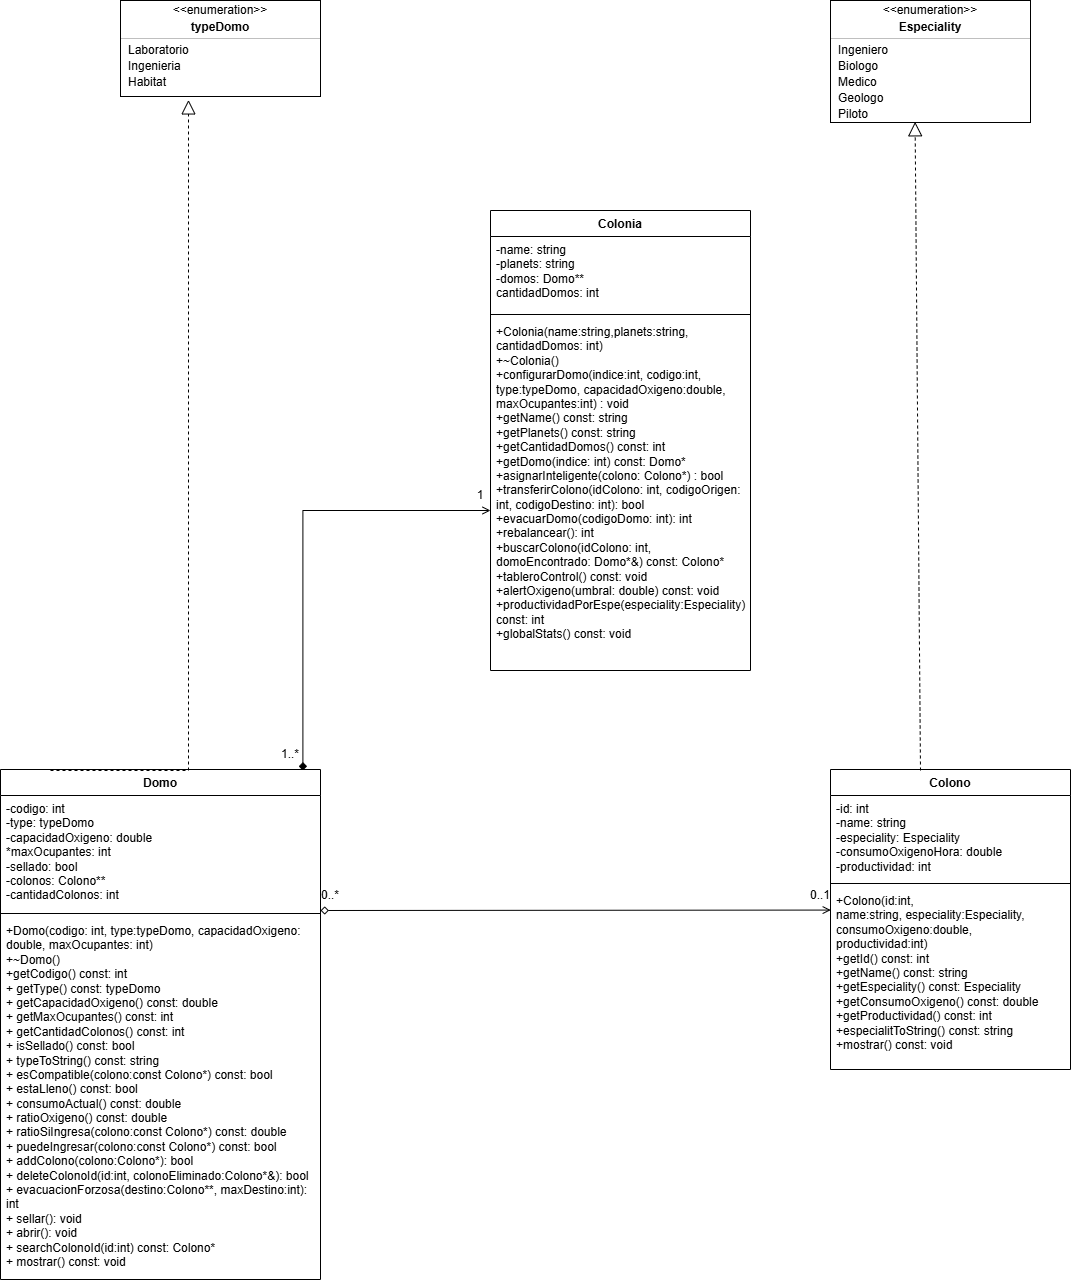

The diagram above was exported from draw.io. Its source (the exported page's mxGraphModel, read from the mxfile embedded in the PNG):
<mxGraphModel dx="2700" dy="1093" grid="1" gridSize="10" guides="1" tooltips="1" connect="1" arrows="1" fold="1" page="1" pageScale="1" pageWidth="827" pageHeight="1169" math="0" shadow="0">
  <root>
    <mxCell id="0" />
    <mxCell id="1" parent="0" />
    <mxCell id="kW1bQYFWklWDV-pkNbmb-6" parent="1" style="swimlane;fontStyle=1;align=center;verticalAlign=top;childLayout=stackLayout;horizontal=1;startSize=26;horizontalStack=0;resizeParent=1;resizeParentMax=0;resizeLast=0;collapsible=1;marginBottom=0;whiteSpace=wrap;html=1;strokeColor=default;" value="Colonia" vertex="1">
      <mxGeometry height="460" width="260" x="130" y="610" as="geometry" />
    </mxCell>
    <mxCell id="kW1bQYFWklWDV-pkNbmb-7" parent="kW1bQYFWklWDV-pkNbmb-6" style="text;strokeColor=none;fillColor=none;align=left;verticalAlign=top;spacingLeft=4;spacingRight=4;overflow=hidden;rotatable=0;points=[[0,0.5],[1,0.5]];portConstraint=eastwest;whiteSpace=wrap;html=1;" value="-name: string&lt;div&gt;-planets: string&lt;/div&gt;&lt;div&gt;-domos: Domo**&lt;/div&gt;&lt;div&gt;cantidadDomos: int&lt;/div&gt;" vertex="1">
      <mxGeometry height="74" width="260" y="26" as="geometry" />
    </mxCell>
    <mxCell id="kW1bQYFWklWDV-pkNbmb-8" parent="kW1bQYFWklWDV-pkNbmb-6" style="line;strokeWidth=1;fillColor=none;align=left;verticalAlign=middle;spacingTop=-1;spacingLeft=3;spacingRight=3;rotatable=0;labelPosition=right;points=[];portConstraint=eastwest;strokeColor=inherit;" value="" vertex="1">
      <mxGeometry height="8" width="260" y="100" as="geometry" />
    </mxCell>
    <mxCell id="kW1bQYFWklWDV-pkNbmb-81" edge="1" parent="kW1bQYFWklWDV-pkNbmb-6" style="endArrow=diamond;html=1;rounded=0;edgeStyle=orthogonalEdgeStyle;endFill=1;startArrow=open;startFill=0;entryX=0.945;entryY=0.002;entryDx=0;entryDy=0;entryPerimeter=0;" target="kW1bQYFWklWDV-pkNbmb-23" value="">
      <mxGeometry height="50" relative="1" width="50" as="geometry">
        <mxPoint y="300" as="sourcePoint" />
        <mxPoint x="-190" y="530" as="targetPoint" />
      </mxGeometry>
    </mxCell>
    <mxCell id="kW1bQYFWklWDV-pkNbmb-9" parent="kW1bQYFWklWDV-pkNbmb-6" style="text;strokeColor=none;fillColor=none;align=left;verticalAlign=top;spacingLeft=4;spacingRight=4;overflow=hidden;rotatable=0;points=[[0,0.5],[1,0.5]];portConstraint=eastwest;whiteSpace=wrap;html=1;" value="+Colonia(name:string,planets:string, cantidadDomos: int)&lt;div&gt;+~Colonia()&lt;/div&gt;&lt;div&gt;+configurarDomo(indice:int, codigo:int, type:typeDomo, capacidadOxigeno:double, maxOcupantes:int) : void&lt;/div&gt;&lt;div&gt;+getName() const: string&lt;/div&gt;&lt;div&gt;+getPlanets() const: string&lt;/div&gt;&lt;div&gt;+getCantidadDomos() const: int&lt;/div&gt;&lt;div&gt;+getDomo(indice: int) const: Domo*&lt;/div&gt;&lt;div&gt;+asignarInteligente(colono: Colono*) : bool&lt;/div&gt;&lt;div&gt;+transferirColono(idColono: int, codigoOrigen: int, codigoDestino: int): bool&lt;/div&gt;&lt;div&gt;+evacuarDomo(codigoDomo: int): int&lt;/div&gt;&lt;div&gt;+rebalancear(): int&lt;/div&gt;&lt;div&gt;+buscarColono(idColono: int, domoEncontrado: Domo*&amp;amp;) const: Colono*&lt;/div&gt;&lt;div&gt;+tableroControl() const: void&lt;/div&gt;&lt;div&gt;+alertOxigeno(umbral: double) const: void&lt;/div&gt;&lt;div&gt;+productividadPorEspe(especiality:Especiality) const: int&lt;/div&gt;&lt;div&gt;+globalStats() const: void&lt;/div&gt;" vertex="1">
      <mxGeometry height="352" width="260" y="108" as="geometry" />
    </mxCell>
    <mxCell id="kW1bQYFWklWDV-pkNbmb-23" parent="1" style="swimlane;fontStyle=1;align=center;verticalAlign=top;childLayout=stackLayout;horizontal=1;startSize=26;horizontalStack=0;resizeParent=1;resizeParentMax=0;resizeLast=0;collapsible=1;marginBottom=0;whiteSpace=wrap;html=1;" value="Domo" vertex="1">
      <mxGeometry height="510" width="320" x="-360" y="1169" as="geometry" />
    </mxCell>
    <mxCell id="kW1bQYFWklWDV-pkNbmb-71" edge="1" parent="kW1bQYFWklWDV-pkNbmb-23" style="endArrow=block;dashed=1;endFill=0;endSize=12;html=1;rounded=0;entryX=0.34;entryY=1.57;entryDx=0;entryDy=0;entryPerimeter=0;edgeStyle=orthogonalEdgeStyle;" target="kW1bQYFWklWDV-pkNbmb-33" value="">
      <mxGeometry relative="1" width="160" as="geometry">
        <mxPoint x="50" y="1" as="sourcePoint" />
        <mxPoint x="210" y="1" as="targetPoint" />
      </mxGeometry>
    </mxCell>
    <mxCell id="kW1bQYFWklWDV-pkNbmb-24" parent="kW1bQYFWklWDV-pkNbmb-23" style="text;strokeColor=none;fillColor=none;align=left;verticalAlign=top;spacingLeft=4;spacingRight=4;overflow=hidden;rotatable=0;points=[[0,0.5],[1,0.5]];portConstraint=eastwest;whiteSpace=wrap;html=1;" value="-codigo: int&lt;div&gt;-type: typeDomo&lt;/div&gt;&lt;div&gt;-capacidadOxigeno: double&lt;/div&gt;&lt;div&gt;*maxOcupantes: int&lt;/div&gt;&lt;div&gt;-sellado: bool&lt;/div&gt;&lt;div&gt;-colonos: Colono**&lt;/div&gt;&lt;div&gt;-cantidadColonos: int&lt;/div&gt;" vertex="1">
      <mxGeometry height="114" width="320" y="26" as="geometry" />
    </mxCell>
    <mxCell id="kW1bQYFWklWDV-pkNbmb-84" edge="1" parent="kW1bQYFWklWDV-pkNbmb-23" style="endArrow=open;html=1;rounded=0;entryX=0.001;entryY=0.124;entryDx=0;entryDy=0;entryPerimeter=0;startArrow=diamond;startFill=0;endFill=0;" target="kW1bQYFWklWDV-pkNbmb-50" value="">
      <mxGeometry height="50" relative="1" width="50" as="geometry">
        <mxPoint x="320" y="141" as="sourcePoint" />
        <mxPoint x="360" y="91" as="targetPoint" />
      </mxGeometry>
    </mxCell>
    <mxCell id="kW1bQYFWklWDV-pkNbmb-25" parent="kW1bQYFWklWDV-pkNbmb-23" style="line;strokeWidth=1;fillColor=none;align=left;verticalAlign=middle;spacingTop=-1;spacingLeft=3;spacingRight=3;rotatable=0;labelPosition=right;points=[];portConstraint=eastwest;strokeColor=inherit;" value="" vertex="1">
      <mxGeometry height="8" width="320" y="140" as="geometry" />
    </mxCell>
    <mxCell id="kW1bQYFWklWDV-pkNbmb-26" parent="kW1bQYFWklWDV-pkNbmb-23" style="text;strokeColor=none;fillColor=none;align=left;verticalAlign=top;spacingLeft=4;spacingRight=4;overflow=hidden;rotatable=0;points=[[0,0.5],[1,0.5]];portConstraint=eastwest;whiteSpace=wrap;html=1;" value="+Domo(codigo: int, type:typeDomo, capacidadOxigeno: double, maxOcupantes: int)&lt;div&gt;+~Domo()&lt;/div&gt;&lt;div&gt;+getCodigo() const: int&lt;/div&gt;&lt;div&gt;+ getType() const: typeDomo&lt;br&gt;+ getCapacidadOxigeno() const: double&lt;br&gt;+ getMaxOcupantes() const: int&lt;br&gt;+ getCantidadColonos() const: int&lt;br&gt;+ isSellado() const: bool&lt;br&gt;+ typeToString() const: string&lt;br&gt;+ esCompatible(colono:const Colono*) const: bool&lt;br&gt;+ estaLleno() const: bool&lt;br&gt;+ consumoActual() const: double&lt;br&gt;+ ratioOxigeno() const: double&lt;br&gt;+ ratioSiIngresa(colono:const Colono*) const: double&lt;br&gt;+ puedeIngresar(colono:const Colono*) const: bool&lt;br&gt;+ addColono(colono:Colono*): bool&lt;br&gt;+ deleteColonoId(id:int, colonoEliminado:Colono*&amp;amp;): bool&lt;br&gt;+ evacuacionForzosa(destino:Colono**, maxDestino:int): int&lt;br&gt;+ sellar(): void&lt;br&gt;+ abrir(): void&lt;br&gt;+ searchColonoId(id:int) const: Colono*&lt;br&gt;+ mostrar() const: void&lt;/div&gt;" vertex="1">
      <mxGeometry height="362" width="320" y="148" as="geometry" />
    </mxCell>
    <mxCell id="kW1bQYFWklWDV-pkNbmb-27" parent="1" style="fontStyle=1;align=center;verticalAlign=middle;childLayout=stackLayout;horizontal=1;horizontalStack=0;resizeParent=1;resizeParentMax=0;resizeLast=0;marginBottom=0;" value="" vertex="1">
      <mxGeometry height="96" width="200" x="-240" y="400" as="geometry" />
    </mxCell>
    <mxCell id="kW1bQYFWklWDV-pkNbmb-28" parent="kW1bQYFWklWDV-pkNbmb-27" style="html=1;align=center;spacing=0;verticalAlign=middle;strokeColor=none;fillColor=none;whiteSpace=wrap;" value="&amp;lt;&amp;lt;enumeration&amp;gt;&amp;gt;" vertex="1">
      <mxGeometry height="20" width="200" as="geometry" />
    </mxCell>
    <mxCell id="kW1bQYFWklWDV-pkNbmb-29" parent="kW1bQYFWklWDV-pkNbmb-27" style="html=1;align=center;spacing=0;verticalAlign=middle;strokeColor=none;fillColor=none;whiteSpace=wrap;fontStyle=1;" value="typeDomo" vertex="1">
      <mxGeometry height="14" width="200" y="20" as="geometry" />
    </mxCell>
    <mxCell id="kW1bQYFWklWDV-pkNbmb-30" parent="kW1bQYFWklWDV-pkNbmb-27" style="line;strokeWidth=0.25;fillColor=none;align=left;verticalAlign=middle;spacingTop=-1;spacingLeft=3;spacingRight=3;rotatable=0;labelPosition=right;points=[];portConstraint=eastwest;" value="" vertex="1">
      <mxGeometry height="8" width="200" y="34" as="geometry" />
    </mxCell>
    <mxCell id="kW1bQYFWklWDV-pkNbmb-31" parent="kW1bQYFWklWDV-pkNbmb-27" style="html=1;align=left;spacing=0;spacingLeft=8;verticalAlign=middle;strokeColor=none;fillColor=none;whiteSpace=wrap;" value="Laboratorio" vertex="1">
      <mxGeometry height="16" width="200" y="42" as="geometry" />
    </mxCell>
    <mxCell id="kW1bQYFWklWDV-pkNbmb-32" parent="kW1bQYFWklWDV-pkNbmb-27" style="html=1;align=left;spacing=0;spacingLeft=8;verticalAlign=middle;strokeColor=none;fillColor=none;whiteSpace=wrap;" value="Ingenieria" vertex="1">
      <mxGeometry height="16" width="200" y="58" as="geometry" />
    </mxCell>
    <mxCell id="kW1bQYFWklWDV-pkNbmb-43" parent="kW1bQYFWklWDV-pkNbmb-27" style="html=1;align=left;spacing=0;spacingLeft=8;verticalAlign=middle;strokeColor=none;fillColor=none;whiteSpace=wrap;" value="Habitat" vertex="1">
      <mxGeometry height="16" width="200" y="74" as="geometry" />
    </mxCell>
    <mxCell id="kW1bQYFWklWDV-pkNbmb-33" parent="kW1bQYFWklWDV-pkNbmb-27" style="html=1;align=left;spacing=0;spacingLeft=8;verticalAlign=middle;strokeColor=none;fillColor=none;whiteSpace=wrap;" value="" vertex="1">
      <mxGeometry height="6" width="200" y="90" as="geometry" />
    </mxCell>
    <mxCell id="kW1bQYFWklWDV-pkNbmb-47" parent="1" style="swimlane;fontStyle=1;align=center;verticalAlign=top;childLayout=stackLayout;horizontal=1;startSize=26;horizontalStack=0;resizeParent=1;resizeParentMax=0;resizeLast=0;collapsible=1;marginBottom=0;whiteSpace=wrap;html=1;" value="Colono" vertex="1">
      <mxGeometry height="300" width="240" x="470" y="1169" as="geometry" />
    </mxCell>
    <mxCell id="kW1bQYFWklWDV-pkNbmb-72" edge="1" parent="kW1bQYFWklWDV-pkNbmb-47" style="endArrow=block;dashed=1;endFill=0;endSize=12;html=1;rounded=0;entryX=0.423;entryY=0.957;entryDx=0;entryDy=0;entryPerimeter=0;" target="kW1bQYFWklWDV-pkNbmb-60" value="">
      <mxGeometry relative="1" width="160" as="geometry">
        <mxPoint x="90" y="1" as="sourcePoint" />
        <mxPoint x="250" y="1" as="targetPoint" />
      </mxGeometry>
    </mxCell>
    <mxCell id="kW1bQYFWklWDV-pkNbmb-48" parent="kW1bQYFWklWDV-pkNbmb-47" style="text;strokeColor=none;fillColor=none;align=left;verticalAlign=top;spacingLeft=4;spacingRight=4;overflow=hidden;rotatable=0;points=[[0,0.5],[1,0.5]];portConstraint=eastwest;whiteSpace=wrap;html=1;" value="-id: int&lt;div&gt;-name: string&lt;/div&gt;&lt;div&gt;-especiality: Especiality&lt;/div&gt;&lt;div&gt;-consumoOxigenoHora: double&lt;/div&gt;&lt;div&gt;-productividad: int&lt;/div&gt;" vertex="1">
      <mxGeometry height="84" width="240" y="26" as="geometry" />
    </mxCell>
    <mxCell id="kW1bQYFWklWDV-pkNbmb-49" parent="kW1bQYFWklWDV-pkNbmb-47" style="line;strokeWidth=1;fillColor=none;align=left;verticalAlign=middle;spacingTop=-1;spacingLeft=3;spacingRight=3;rotatable=0;labelPosition=right;points=[];portConstraint=eastwest;strokeColor=inherit;" value="" vertex="1">
      <mxGeometry height="8" width="240" y="110" as="geometry" />
    </mxCell>
    <mxCell id="kW1bQYFWklWDV-pkNbmb-50" parent="kW1bQYFWklWDV-pkNbmb-47" style="text;strokeColor=none;fillColor=none;align=left;verticalAlign=top;spacingLeft=4;spacingRight=4;overflow=hidden;rotatable=0;points=[[0,0.5],[1,0.5]];portConstraint=eastwest;whiteSpace=wrap;html=1;" value="+Colono(id:int, name:string,&amp;nbsp;&lt;span style=&quot;background-color: transparent; color: light-dark(rgb(0, 0, 0), rgb(255, 255, 255));&quot;&gt;especiality:Especiality, consumoOxigeno:double, productividad:int)&lt;/span&gt;&lt;div&gt;&lt;span style=&quot;background-color: transparent; color: light-dark(rgb(0, 0, 0), rgb(255, 255, 255));&quot;&gt;+getId() const: int&lt;/span&gt;&lt;/div&gt;&lt;div&gt;+getName() const: string&lt;/div&gt;&lt;div&gt;+getEspeciality() const: Especiality&lt;/div&gt;&lt;div&gt;+getConsumoOxigeno() const: double&lt;/div&gt;&lt;div&gt;+getProductividad() const: int&lt;/div&gt;&lt;div&gt;+especialitToString() const: string&lt;/div&gt;&lt;div&gt;+mostrar() const: void&lt;/div&gt;" vertex="1">
      <mxGeometry height="182" width="240" y="118" as="geometry" />
    </mxCell>
    <mxCell id="kW1bQYFWklWDV-pkNbmb-51" parent="1" style="fontStyle=1;align=center;verticalAlign=middle;childLayout=stackLayout;horizontal=1;horizontalStack=0;resizeParent=1;resizeParentMax=0;resizeLast=0;marginBottom=0;" value="" vertex="1">
      <mxGeometry height="122" width="200" x="470" y="400" as="geometry" />
    </mxCell>
    <mxCell id="kW1bQYFWklWDV-pkNbmb-52" parent="kW1bQYFWklWDV-pkNbmb-51" style="html=1;align=center;spacing=0;verticalAlign=middle;strokeColor=none;fillColor=none;whiteSpace=wrap;" value="&amp;lt;&amp;lt;enumeration&amp;gt;&amp;gt;" vertex="1">
      <mxGeometry height="20" width="200" as="geometry" />
    </mxCell>
    <mxCell id="kW1bQYFWklWDV-pkNbmb-53" parent="kW1bQYFWklWDV-pkNbmb-51" style="html=1;align=center;spacing=0;verticalAlign=middle;strokeColor=none;fillColor=none;whiteSpace=wrap;fontStyle=1;" value="Especiality" vertex="1">
      <mxGeometry height="14" width="200" y="20" as="geometry" />
    </mxCell>
    <mxCell id="kW1bQYFWklWDV-pkNbmb-54" parent="kW1bQYFWklWDV-pkNbmb-51" style="line;strokeWidth=0.25;fillColor=none;align=left;verticalAlign=middle;spacingTop=-1;spacingLeft=3;spacingRight=3;rotatable=0;labelPosition=right;points=[];portConstraint=eastwest;" value="" vertex="1">
      <mxGeometry height="8" width="200" y="34" as="geometry" />
    </mxCell>
    <mxCell id="kW1bQYFWklWDV-pkNbmb-55" parent="kW1bQYFWklWDV-pkNbmb-51" style="html=1;align=left;spacing=0;spacingLeft=8;verticalAlign=middle;strokeColor=none;fillColor=none;whiteSpace=wrap;" value="Ingeniero" vertex="1">
      <mxGeometry height="16" width="200" y="42" as="geometry" />
    </mxCell>
    <mxCell id="kW1bQYFWklWDV-pkNbmb-56" parent="kW1bQYFWklWDV-pkNbmb-51" style="html=1;align=left;spacing=0;spacingLeft=8;verticalAlign=middle;strokeColor=none;fillColor=none;whiteSpace=wrap;" value="Biologo" vertex="1">
      <mxGeometry height="16" width="200" y="58" as="geometry" />
    </mxCell>
    <mxCell id="kW1bQYFWklWDV-pkNbmb-57" parent="kW1bQYFWklWDV-pkNbmb-51" style="html=1;align=left;spacing=0;spacingLeft=8;verticalAlign=middle;strokeColor=none;fillColor=none;whiteSpace=wrap;" value="Medico&lt;span style=&quot;color: rgba(0, 0, 0, 0); font-family: monospace; font-size: 0px; text-wrap-mode: nowrap;&quot;&gt;%3CmxGraphModel%3E%3Croot%3E%3CmxCell%20id%3D%220%22%2F%3E%3CmxCell%20id%3D%221%22%20parent%3D%220%22%2F%3E%3CmxCell%20id%3D%222%22%20parent%3D%221%22%20style%3D%22fontStyle%3D1%3Balign%3Dcenter%3BverticalAlign%3Dmiddle%3BchildLayout%3DstackLayout%3Bhorizontal%3D1%3BhorizontalStack%3D0%3BresizeParent%3D1%3BresizeParentMax%3D0%3BresizeLast%3D0%3BmarginBottom%3D0%3B%22%20value%3D%22%22%20vertex%3D%221%22%3E%3CmxGeometry%20height%3D%2296%22%20width%3D%22200%22%20x%3D%221150%22%20y%3D%22300%22%20as%3D%22geometry%22%2F%3E%3C%2FmxCell%3E%3CmxCell%20id%3D%223%22%20parent%3D%222%22%20style%3D%22html%3D1%3Balign%3Dcenter%3Bspacing%3D0%3BverticalAlign%3Dmiddle%3BstrokeColor%3Dnone%3BfillColor%3Dnone%3BwhiteSpace%3Dwrap%3B%22%20value%3D%22%26amp%3Blt%3B%26amp%3Blt%3Benumeration%26amp%3Bgt%3B%26amp%3Bgt%3B%22%20vertex%3D%221%22%3E%3CmxGeometry%20height%3D%2220%22%20width%3D%22200%22%20as%3D%22geometry%22%2F%3E%3C%2FmxCell%3E%3CmxCell%20id%3D%224%22%20parent%3D%222%22%20style%3D%22html%3D1%3Balign%3Dcenter%3Bspacing%3D0%3BverticalAlign%3Dmiddle%3BstrokeColor%3Dnone%3BfillColor%3Dnone%3BwhiteSpace%3Dwrap%3BfontStyle%3D1%3B%22%20value%3D%22typeDomo%22%20vertex%3D%221%22%3E%3CmxGeometry%20height%3D%2214%22%20width%3D%22200%22%20y%3D%2220%22%20as%3D%22geometry%22%2F%3E%3C%2FmxCell%3E%3CmxCell%20id%3D%225%22%20parent%3D%222%22%20style%3D%22line%3BstrokeWidth%3D0.25%3BfillColor%3Dnone%3Balign%3Dleft%3BverticalAlign%3Dmiddle%3BspacingTop%3D-1%3BspacingLeft%3D3%3BspacingRight%3D3%3Brotatable%3D0%3BlabelPosition%3Dright%3Bpoints%3D%5B%5D%3BportConstraint%3Deastwest%3B%22%20value%3D%22%22%20vertex%3D%221%22%3E%3CmxGeometry%20height%3D%228%22%20width%3D%22200%22%20y%3D%2234%22%20as%3D%22geometry%22%2F%3E%3C%2FmxCell%3E%3CmxCell%20id%3D%226%22%20parent%3D%222%22%20style%3D%22html%3D1%3Balign%3Dleft%3Bspacing%3D0%3BspacingLeft%3D8%3BverticalAlign%3Dmiddle%3BstrokeColor%3Dnone%3BfillColor%3Dnone%3BwhiteSpace%3Dwrap%3B%22%20value%3D%22Laboratorio%22%20vertex%3D%221%22%3E%3CmxGeometry%20height%3D%2216%22%20width%3D%22200%22%20y%3D%2242%22%20as%3D%22geometry%22%2F%3E%3C%2FmxCell%3E%3CmxCell%20id%3D%227%22%20parent%3D%222%22%20style%3D%22html%3D1%3Balign%3Dleft%3Bspacing%3D0%3BspacingLeft%3D8%3BverticalAlign%3Dmiddle%3BstrokeColor%3Dnone%3BfillColor%3Dnone%3BwhiteSpace%3Dwrap%3B%22%20value%3D%22Ingenieria%22%20vertex%3D%221%22%3E%3CmxGeometry%20height%3D%2216%22%20width%3D%22200%22%20y%3D%2258%22%20as%3D%22geometry%22%2F%3E%3C%2FmxCell%3E%3CmxCell%20id%3D%228%22%20parent%3D%222%22%20style%3D%22html%3D1%3Balign%3Dleft%3Bspacing%3D0%3BspacingLeft%3D8%3BverticalAlign%3Dmiddle%3BstrokeColor%3Dnone%3BfillColor%3Dnone%3BwhiteSpace%3Dwrap%3B%22%20value%3D%22Habitat%22%20vertex%3D%221%22%3E%3CmxGeometry%20height%3D%2216%22%20width%3D%22200%22%20y%3D%2274%22%20as%3D%22geometry%22%2F%3E%3C%2FmxCell%3E%3CmxCell%20id%3D%229%22%20parent%3D%222%22%20style%3D%22html%3D1%3Balign%3Dleft%3Bspacing%3D0%3BspacingLeft%3D8%3BverticalAlign%3Dmiddle%3BstrokeColor%3Dnone%3BfillColor%3Dnone%3BwhiteSpace%3Dwrap%3B%22%20value%3D%22%22%20vertex%3D%221%22%3E%3CmxGeometry%20height%3D%226%22%20width%3D%22200%22%20y%3D%2290%22%20as%3D%22geometry%22%2F%3E%3C%2FmxCell%3E%3C%2Froot%3E%3C%2FmxGraphModel%3E&lt;/span&gt;" vertex="1">
      <mxGeometry height="16" width="200" y="74" as="geometry" />
    </mxCell>
    <mxCell id="kW1bQYFWklWDV-pkNbmb-59" parent="kW1bQYFWklWDV-pkNbmb-51" style="html=1;align=left;spacing=0;spacingLeft=8;verticalAlign=middle;strokeColor=none;fillColor=none;whiteSpace=wrap;" value="Geologo" vertex="1">
      <mxGeometry height="16" width="200" y="90" as="geometry" />
    </mxCell>
    <mxCell id="kW1bQYFWklWDV-pkNbmb-60" parent="kW1bQYFWklWDV-pkNbmb-51" style="html=1;align=left;spacing=0;spacingLeft=8;verticalAlign=middle;strokeColor=none;fillColor=none;whiteSpace=wrap;" value="Piloto" vertex="1">
      <mxGeometry height="16" width="200" y="106" as="geometry" />
    </mxCell>
    <mxCell id="kW1bQYFWklWDV-pkNbmb-73" parent="1" style="text;html=1;whiteSpace=wrap;strokeColor=none;fillColor=none;align=center;verticalAlign=middle;rounded=0;" value="1" vertex="1">
      <mxGeometry height="30" width="60" x="90" y="880" as="geometry" />
    </mxCell>
    <mxCell id="kW1bQYFWklWDV-pkNbmb-74" parent="1" style="text;html=1;whiteSpace=wrap;strokeColor=none;fillColor=none;align=center;verticalAlign=middle;rounded=0;" value="1..*" vertex="1">
      <mxGeometry height="30" width="60" x="-100" y="1139" as="geometry" />
    </mxCell>
    <mxCell id="kW1bQYFWklWDV-pkNbmb-75" parent="1" style="text;html=1;whiteSpace=wrap;strokeColor=none;fillColor=none;align=center;verticalAlign=middle;rounded=0;" value="0..*" vertex="1">
      <mxGeometry height="30" width="60" x="-60" y="1280" as="geometry" />
    </mxCell>
    <mxCell id="kW1bQYFWklWDV-pkNbmb-79" parent="1" style="text;html=1;whiteSpace=wrap;strokeColor=none;fillColor=none;align=center;verticalAlign=middle;rounded=0;" value="0..1" vertex="1">
      <mxGeometry height="30" width="60" x="430" y="1280" as="geometry" />
    </mxCell>
  </root>
</mxGraphModel>